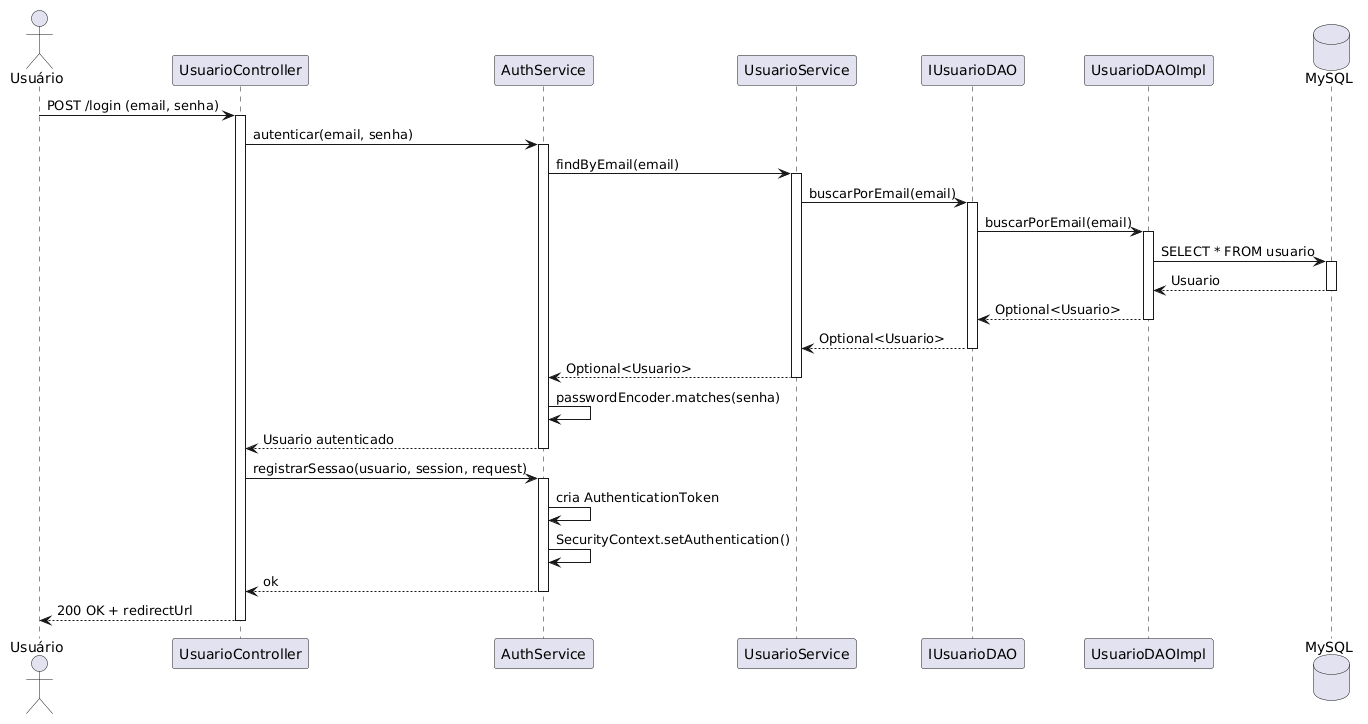

The diagram above was rendered by PlantUML. Its source (embedded in the PNG):
@startuml
actor "Usuário" as user
participant "UsuarioController" as controller
participant "AuthService" as auth
participant "UsuarioService" as service
participant "IUsuarioDAO" as dao
participant "UsuarioDAOImpl" as impl
database "MySQL" as db

user -> controller : POST /login (email, senha)
activate controller

controller -> auth : autenticar(email, senha)
activate auth

auth -> service : findByEmail(email)
activate service
service -> dao : buscarPorEmail(email)
activate dao
dao -> impl : buscarPorEmail(email)
activate impl
impl -> db : SELECT * FROM usuario
activate db
db --> impl : Usuario
deactivate db
impl --> dao : Optional<Usuario>
deactivate impl
dao --> service : Optional<Usuario>
deactivate dao
service --> auth : Optional<Usuario>
deactivate service

auth -> auth : passwordEncoder.matches(senha)
auth --> controller : Usuario autenticado
deactivate auth

controller -> auth : registrarSessao(usuario, session, request)
activate auth
auth -> auth : cria AuthenticationToken
auth -> auth : SecurityContext.setAuthentication()
auth --> controller : ok
deactivate auth

controller --> user : 200 OK + redirectUrl
deactivate controller
@enduml